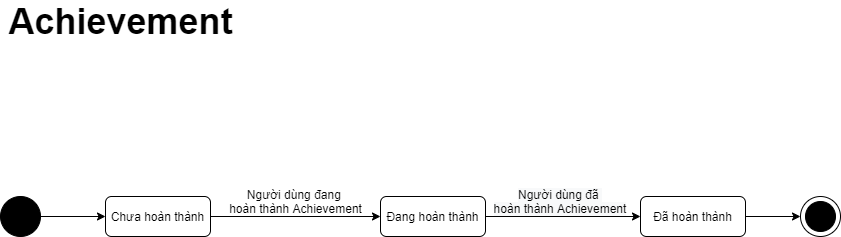

The diagram above was exported from draw.io. Its source (the exported page's mxGraphModel, read from the mxfile embedded in the PNG):
<mxGraphModel dx="990" dy="585" grid="1" gridSize="10" guides="1" tooltips="1" connect="1" arrows="1" fold="1" page="1" pageScale="1" pageWidth="850" pageHeight="1100" background="#FFFFFF" math="0" shadow="0">
  <root>
    <mxCell id="0" />
    <mxCell id="1" parent="0" />
    <mxCell id="80" style="rounded=0;orthogonalLoop=1;jettySize=auto;html=1;entryX=0;entryY=0.5;entryDx=0;entryDy=0;" parent="1" source="3" target="13" edge="1">
      <mxGeometry relative="1" as="geometry" />
    </mxCell>
    <mxCell id="3" value="" style="shape=ellipse;html=1;fillColor=#000000;fontSize=18;fontColor=#ffffff;" parent="1" vertex="1">
      <mxGeometry x="10" y="240" width="40" height="40" as="geometry" />
    </mxCell>
    <mxCell id="4" value="" style="shape=mxgraph.sysml.actFinal;html=1;verticalLabelPosition=bottom;labelBackgroundColor=#ffffff;verticalAlign=top;" parent="1" vertex="1">
      <mxGeometry x="810" y="240" width="40" height="40" as="geometry" />
    </mxCell>
    <mxCell id="81" style="edgeStyle=none;rounded=0;orthogonalLoop=1;jettySize=auto;html=1;entryX=0;entryY=0.5;entryDx=0;entryDy=0;" parent="1" source="13" target="78" edge="1">
      <mxGeometry relative="1" as="geometry" />
    </mxCell>
    <mxCell id="13" value="Chưa hoàn thành" style="shape=rect;rounded=1;html=1;whiteSpace=wrap;align=center;" parent="1" vertex="1">
      <mxGeometry x="115" y="240" width="105" height="40" as="geometry" />
    </mxCell>
    <mxCell id="82" style="edgeStyle=none;rounded=0;orthogonalLoop=1;jettySize=auto;html=1;" parent="1" source="78" target="79" edge="1">
      <mxGeometry relative="1" as="geometry" />
    </mxCell>
    <mxCell id="78" value="Đang hoàn thành" style="shape=rect;rounded=1;html=1;whiteSpace=wrap;align=center;" parent="1" vertex="1">
      <mxGeometry x="390" y="240" width="105" height="40" as="geometry" />
    </mxCell>
    <mxCell id="83" style="edgeStyle=none;rounded=0;orthogonalLoop=1;jettySize=auto;html=1;" parent="1" source="79" target="4" edge="1">
      <mxGeometry relative="1" as="geometry" />
    </mxCell>
    <mxCell id="79" value="Đã hoàn thành" style="shape=rect;rounded=1;html=1;whiteSpace=wrap;align=center;" parent="1" vertex="1">
      <mxGeometry x="650" y="240" width="105" height="40" as="geometry" />
    </mxCell>
    <mxCell id="84" value="&lt;span style=&quot;font-size: 36px&quot;&gt;&lt;b&gt;Achievement&lt;/b&gt;&lt;/span&gt;" style="text;html=1;align=center;verticalAlign=middle;resizable=0;points=[];autosize=1;" parent="1" vertex="1">
      <mxGeometry x="10" y="50" width="240" height="30" as="geometry" />
    </mxCell>
    <mxCell id="85" value="Người dùng đang &lt;br&gt;hoàn thành Achievement" style="text;html=1;align=center;verticalAlign=middle;resizable=0;points=[];autosize=1;" parent="1" vertex="1">
      <mxGeometry x="230" y="230" width="150" height="30" as="geometry" />
    </mxCell>
    <mxCell id="86" value="&lt;span style=&quot;color: rgb(0 , 0 , 0) ; font-family: &amp;#34;helvetica&amp;#34; ; font-size: 12px ; font-style: normal ; font-weight: 400 ; letter-spacing: normal ; text-indent: 0px ; text-transform: none ; word-spacing: 0px ; background-color: rgb(248 , 249 , 250) ; display: inline ; float: none&quot;&gt;Người dùng đã&lt;span&gt;&amp;nbsp;&lt;/span&gt;&lt;/span&gt;&lt;br style=&quot;color: rgb(0 , 0 , 0) ; font-family: &amp;#34;helvetica&amp;#34; ; font-size: 12px ; font-style: normal ; font-weight: 400 ; letter-spacing: normal ; text-indent: 0px ; text-transform: none ; word-spacing: 0px ; background-color: rgb(248 , 249 , 250)&quot;&gt;&lt;span style=&quot;color: rgb(0 , 0 , 0) ; font-family: &amp;#34;helvetica&amp;#34; ; font-size: 12px ; font-style: normal ; font-weight: 400 ; letter-spacing: normal ; text-indent: 0px ; text-transform: none ; word-spacing: 0px ; background-color: rgb(248 , 249 , 250) ; display: inline ; float: none&quot;&gt;hoàn thành Achievement&lt;/span&gt;" style="text;whiteSpace=wrap;html=1;align=center;" parent="1" vertex="1">
      <mxGeometry x="500" y="225" width="140" height="40" as="geometry" />
    </mxCell>
  </root>
</mxGraphModel>